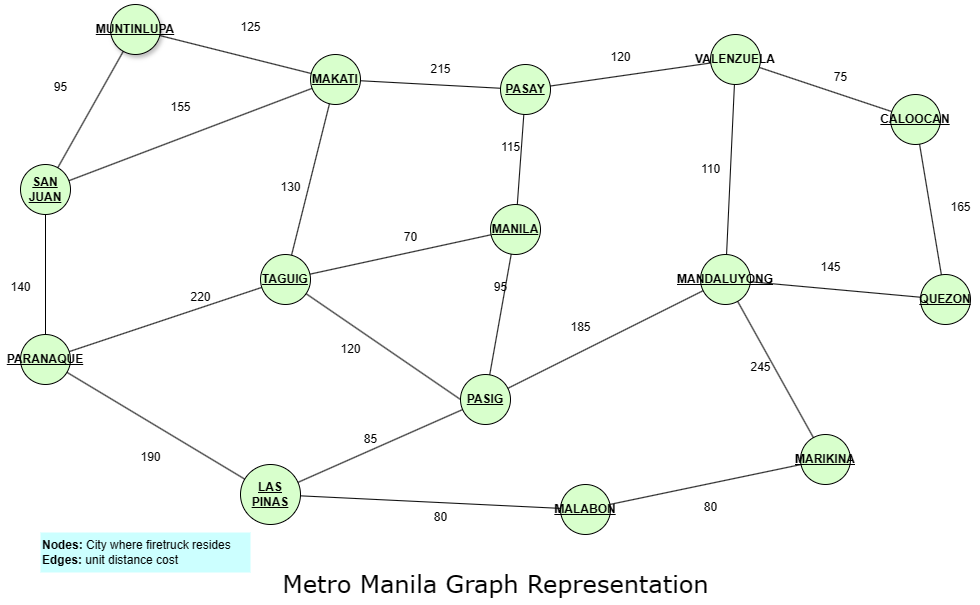

The diagram above was exported from draw.io. Its source (the exported page's mxGraphModel, read from the mxfile embedded in the PNG):
<mxGraphModel dx="1204" dy="789" grid="1" gridSize="10" guides="1" tooltips="1" connect="1" arrows="1" fold="1" page="1" pageScale="1" pageWidth="1920" pageHeight="1200" math="0" shadow="0">
  <root>
    <mxCell id="0" />
    <mxCell id="1" parent="0" />
    <mxCell id="uGVkOlAebiWDabOdq7gn-1" value="&lt;u&gt;SAN JUAN&lt;/u&gt;" style="ellipse;whiteSpace=wrap;html=1;aspect=fixed;fillColor=#D8FFCC;fontStyle=1" parent="1" vertex="1">
      <mxGeometry x="170" y="340" width="50" height="50" as="geometry" />
    </mxCell>
    <mxCell id="uGVkOlAebiWDabOdq7gn-2" value="&lt;u&gt;MUNTINLUPA&lt;/u&gt;" style="ellipse;whiteSpace=wrap;html=1;aspect=fixed;fillColor=#D8FFCC;fontStyle=1;shadow=1;" parent="1" vertex="1">
      <mxGeometry x="260" y="180" width="50" height="50" as="geometry" />
    </mxCell>
    <mxCell id="uGVkOlAebiWDabOdq7gn-3" value="&lt;b&gt;&lt;u&gt;MAKATI&lt;/u&gt;&lt;/b&gt;" style="ellipse;whiteSpace=wrap;html=1;aspect=fixed;fillColor=#D8FFCC;" parent="1" vertex="1">
      <mxGeometry x="460" y="230" width="50" height="50" as="geometry" />
    </mxCell>
    <mxCell id="uGVkOlAebiWDabOdq7gn-9" value="" style="endArrow=none;html=1;rounded=0;" parent="1" source="uGVkOlAebiWDabOdq7gn-1" target="uGVkOlAebiWDabOdq7gn-2" edge="1">
      <mxGeometry width="50" height="50" relative="1" as="geometry">
        <mxPoint x="710" y="480" as="sourcePoint" />
        <mxPoint x="760" y="430" as="targetPoint" />
      </mxGeometry>
    </mxCell>
    <mxCell id="uGVkOlAebiWDabOdq7gn-10" value="&lt;b&gt;&lt;u&gt;LAS PINAS&lt;/u&gt;&lt;/b&gt;" style="ellipse;whiteSpace=wrap;html=1;aspect=fixed;fillColor=#D8FFCC;" parent="1" vertex="1">
      <mxGeometry x="390" y="640" width="60" height="60" as="geometry" />
    </mxCell>
    <mxCell id="uGVkOlAebiWDabOdq7gn-11" value="&lt;b&gt;&lt;u&gt;PASAY&lt;/u&gt;&lt;/b&gt;" style="ellipse;whiteSpace=wrap;html=1;aspect=fixed;fillColor=#D8FFCC;" parent="1" vertex="1">
      <mxGeometry x="650" y="240" width="50" height="50" as="geometry" />
    </mxCell>
    <mxCell id="uGVkOlAebiWDabOdq7gn-12" value="&lt;b&gt;&lt;u&gt;PASIG&lt;/u&gt;&lt;/b&gt;" style="ellipse;whiteSpace=wrap;html=1;aspect=fixed;fillColor=#D8FFCC;" parent="1" vertex="1">
      <mxGeometry x="610" y="550" width="50" height="50" as="geometry" />
    </mxCell>
    <mxCell id="uGVkOlAebiWDabOdq7gn-13" value="&lt;b&gt;&lt;u&gt;MANILA&lt;/u&gt;&lt;/b&gt;" style="ellipse;whiteSpace=wrap;html=1;aspect=fixed;fillColor=#D8FFCC;" parent="1" vertex="1">
      <mxGeometry x="640" y="380" width="50" height="50" as="geometry" />
    </mxCell>
    <mxCell id="uGVkOlAebiWDabOdq7gn-14" value="&lt;b&gt;&lt;u&gt;TAGUIG&lt;/u&gt;&lt;/b&gt;" style="ellipse;whiteSpace=wrap;html=1;aspect=fixed;fillColor=#D8FFCC;" parent="1" vertex="1">
      <mxGeometry x="410" y="430" width="50" height="50" as="geometry" />
    </mxCell>
    <mxCell id="uGVkOlAebiWDabOdq7gn-15" value="&lt;u&gt;PARANAQUE&lt;/u&gt;" style="ellipse;whiteSpace=wrap;html=1;aspect=fixed;fillColor=#D8FFCC;fontStyle=1" parent="1" vertex="1">
      <mxGeometry x="170" y="510" width="50" height="50" as="geometry" />
    </mxCell>
    <mxCell id="uGVkOlAebiWDabOdq7gn-16" value="&lt;b&gt;VALENZUELA&lt;/b&gt;" style="ellipse;whiteSpace=wrap;html=1;aspect=fixed;fillColor=#D8FFCC;" parent="1" vertex="1">
      <mxGeometry x="860" y="210" width="50" height="50" as="geometry" />
    </mxCell>
    <mxCell id="uGVkOlAebiWDabOdq7gn-17" value="&lt;u&gt;MANDALUYONG&lt;/u&gt;" style="ellipse;whiteSpace=wrap;html=1;aspect=fixed;fillColor=#D8FFCC;fontStyle=1" parent="1" vertex="1">
      <mxGeometry x="850" y="430" width="50" height="50" as="geometry" />
    </mxCell>
    <mxCell id="uGVkOlAebiWDabOdq7gn-18" value="&lt;u&gt;MALABON&lt;/u&gt;" style="ellipse;whiteSpace=wrap;html=1;aspect=fixed;fillColor=#D8FFCC;fontStyle=1" parent="1" vertex="1">
      <mxGeometry x="710" y="660" width="50" height="50" as="geometry" />
    </mxCell>
    <mxCell id="uGVkOlAebiWDabOdq7gn-19" value="&lt;b&gt;&lt;u&gt;CALOOCAN&lt;/u&gt;&lt;/b&gt;" style="ellipse;whiteSpace=wrap;html=1;aspect=fixed;fillColor=#D8FFCC;" parent="1" vertex="1">
      <mxGeometry x="1040" y="270" width="50" height="50" as="geometry" />
    </mxCell>
    <mxCell id="uGVkOlAebiWDabOdq7gn-20" value="&lt;b&gt;&lt;u&gt;QUEZON&lt;/u&gt;&lt;/b&gt;" style="ellipse;whiteSpace=wrap;html=1;aspect=fixed;fillColor=#D8FFCC;" parent="1" vertex="1">
      <mxGeometry x="1070" y="450" width="50" height="50" as="geometry" />
    </mxCell>
    <mxCell id="uGVkOlAebiWDabOdq7gn-21" value="&lt;b&gt;&lt;u&gt;MARIKINA&lt;/u&gt;&lt;/b&gt;" style="ellipse;whiteSpace=wrap;html=1;aspect=fixed;fillColor=#D8FFCC;" parent="1" vertex="1">
      <mxGeometry x="950" y="610" width="50" height="50" as="geometry" />
    </mxCell>
    <mxCell id="uGVkOlAebiWDabOdq7gn-22" value="" style="endArrow=none;html=1;rounded=0;" parent="1" source="uGVkOlAebiWDabOdq7gn-1" target="uGVkOlAebiWDabOdq7gn-15" edge="1">
      <mxGeometry width="50" height="50" relative="1" as="geometry">
        <mxPoint x="193" y="317" as="sourcePoint" />
        <mxPoint x="277" y="233" as="targetPoint" />
      </mxGeometry>
    </mxCell>
    <mxCell id="uGVkOlAebiWDabOdq7gn-24" value="" style="endArrow=none;html=1;rounded=0;" parent="1" source="uGVkOlAebiWDabOdq7gn-1" target="uGVkOlAebiWDabOdq7gn-3" edge="1">
      <mxGeometry width="50" height="50" relative="1" as="geometry">
        <mxPoint x="710" y="480" as="sourcePoint" />
        <mxPoint x="760" y="430" as="targetPoint" />
      </mxGeometry>
    </mxCell>
    <mxCell id="uGVkOlAebiWDabOdq7gn-25" value="" style="endArrow=none;html=1;rounded=0;" parent="1" source="uGVkOlAebiWDabOdq7gn-2" target="uGVkOlAebiWDabOdq7gn-3" edge="1">
      <mxGeometry width="50" height="50" relative="1" as="geometry">
        <mxPoint x="710" y="480" as="sourcePoint" />
        <mxPoint x="760" y="430" as="targetPoint" />
      </mxGeometry>
    </mxCell>
    <mxCell id="uGVkOlAebiWDabOdq7gn-26" value="" style="endArrow=none;html=1;rounded=0;" parent="1" source="uGVkOlAebiWDabOdq7gn-14" target="uGVkOlAebiWDabOdq7gn-3" edge="1">
      <mxGeometry width="50" height="50" relative="1" as="geometry">
        <mxPoint x="203" y="327" as="sourcePoint" />
        <mxPoint x="287" y="243" as="targetPoint" />
      </mxGeometry>
    </mxCell>
    <mxCell id="uGVkOlAebiWDabOdq7gn-27" value="" style="endArrow=none;html=1;rounded=0;" parent="1" source="uGVkOlAebiWDabOdq7gn-14" target="uGVkOlAebiWDabOdq7gn-13" edge="1">
      <mxGeometry width="50" height="50" relative="1" as="geometry">
        <mxPoint x="213" y="337" as="sourcePoint" />
        <mxPoint x="297" y="253" as="targetPoint" />
      </mxGeometry>
    </mxCell>
    <mxCell id="uGVkOlAebiWDabOdq7gn-28" value="" style="endArrow=none;html=1;rounded=0;" parent="1" source="uGVkOlAebiWDabOdq7gn-13" target="uGVkOlAebiWDabOdq7gn-11" edge="1">
      <mxGeometry width="50" height="50" relative="1" as="geometry">
        <mxPoint x="223" y="347" as="sourcePoint" />
        <mxPoint x="307" y="263" as="targetPoint" />
      </mxGeometry>
    </mxCell>
    <mxCell id="uGVkOlAebiWDabOdq7gn-29" value="" style="endArrow=none;html=1;rounded=0;" parent="1" source="uGVkOlAebiWDabOdq7gn-15" target="uGVkOlAebiWDabOdq7gn-14" edge="1">
      <mxGeometry width="50" height="50" relative="1" as="geometry">
        <mxPoint x="233" y="357" as="sourcePoint" />
        <mxPoint x="317" y="273" as="targetPoint" />
      </mxGeometry>
    </mxCell>
    <mxCell id="uGVkOlAebiWDabOdq7gn-30" value="" style="endArrow=none;html=1;rounded=0;exitX=0;exitY=0.5;exitDx=0;exitDy=0;" parent="1" source="uGVkOlAebiWDabOdq7gn-12" target="uGVkOlAebiWDabOdq7gn-14" edge="1">
      <mxGeometry width="50" height="50" relative="1" as="geometry">
        <mxPoint x="243" y="367" as="sourcePoint" />
        <mxPoint x="327" y="283" as="targetPoint" />
      </mxGeometry>
    </mxCell>
    <mxCell id="uGVkOlAebiWDabOdq7gn-31" value="" style="endArrow=none;html=1;rounded=0;" parent="1" source="uGVkOlAebiWDabOdq7gn-10" target="uGVkOlAebiWDabOdq7gn-12" edge="1">
      <mxGeometry width="50" height="50" relative="1" as="geometry">
        <mxPoint x="253" y="377" as="sourcePoint" />
        <mxPoint x="337" y="293" as="targetPoint" />
      </mxGeometry>
    </mxCell>
    <mxCell id="uGVkOlAebiWDabOdq7gn-32" value="" style="endArrow=none;html=1;rounded=0;" parent="1" source="uGVkOlAebiWDabOdq7gn-15" target="uGVkOlAebiWDabOdq7gn-10" edge="1">
      <mxGeometry width="50" height="50" relative="1" as="geometry">
        <mxPoint x="263" y="387" as="sourcePoint" />
        <mxPoint x="347" y="303" as="targetPoint" />
      </mxGeometry>
    </mxCell>
    <mxCell id="uGVkOlAebiWDabOdq7gn-33" value="" style="endArrow=none;html=1;rounded=0;" parent="1" source="uGVkOlAebiWDabOdq7gn-12" target="uGVkOlAebiWDabOdq7gn-13" edge="1">
      <mxGeometry width="50" height="50" relative="1" as="geometry">
        <mxPoint x="273" y="397" as="sourcePoint" />
        <mxPoint x="357" y="313" as="targetPoint" />
      </mxGeometry>
    </mxCell>
    <mxCell id="uGVkOlAebiWDabOdq7gn-34" value="" style="endArrow=none;html=1;rounded=0;" parent="1" source="uGVkOlAebiWDabOdq7gn-3" target="uGVkOlAebiWDabOdq7gn-11" edge="1">
      <mxGeometry width="50" height="50" relative="1" as="geometry">
        <mxPoint x="283" y="407" as="sourcePoint" />
        <mxPoint x="367" y="323" as="targetPoint" />
      </mxGeometry>
    </mxCell>
    <mxCell id="uGVkOlAebiWDabOdq7gn-35" value="" style="endArrow=none;html=1;rounded=0;" parent="1" source="uGVkOlAebiWDabOdq7gn-11" target="uGVkOlAebiWDabOdq7gn-16" edge="1">
      <mxGeometry width="50" height="50" relative="1" as="geometry">
        <mxPoint x="293" y="417" as="sourcePoint" />
        <mxPoint x="377" y="333" as="targetPoint" />
      </mxGeometry>
    </mxCell>
    <mxCell id="uGVkOlAebiWDabOdq7gn-36" value="" style="endArrow=none;html=1;rounded=0;" parent="1" source="uGVkOlAebiWDabOdq7gn-16" target="uGVkOlAebiWDabOdq7gn-19" edge="1">
      <mxGeometry width="50" height="50" relative="1" as="geometry">
        <mxPoint x="303" y="427" as="sourcePoint" />
        <mxPoint x="387" y="343" as="targetPoint" />
      </mxGeometry>
    </mxCell>
    <mxCell id="uGVkOlAebiWDabOdq7gn-37" value="" style="endArrow=none;html=1;rounded=0;" parent="1" source="uGVkOlAebiWDabOdq7gn-17" target="uGVkOlAebiWDabOdq7gn-16" edge="1">
      <mxGeometry width="50" height="50" relative="1" as="geometry">
        <mxPoint x="810" y="354" as="sourcePoint" />
        <mxPoint x="894" y="270" as="targetPoint" />
      </mxGeometry>
    </mxCell>
    <mxCell id="uGVkOlAebiWDabOdq7gn-38" value="" style="endArrow=none;html=1;rounded=0;" parent="1" source="uGVkOlAebiWDabOdq7gn-12" target="uGVkOlAebiWDabOdq7gn-17" edge="1">
      <mxGeometry width="50" height="50" relative="1" as="geometry">
        <mxPoint x="323" y="447" as="sourcePoint" />
        <mxPoint x="407" y="363" as="targetPoint" />
      </mxGeometry>
    </mxCell>
    <mxCell id="uGVkOlAebiWDabOdq7gn-39" value="" style="endArrow=none;html=1;rounded=0;" parent="1" source="uGVkOlAebiWDabOdq7gn-20" target="uGVkOlAebiWDabOdq7gn-19" edge="1">
      <mxGeometry width="50" height="50" relative="1" as="geometry">
        <mxPoint x="333" y="457" as="sourcePoint" />
        <mxPoint x="417" y="373" as="targetPoint" />
      </mxGeometry>
    </mxCell>
    <mxCell id="uGVkOlAebiWDabOdq7gn-40" value="" style="endArrow=none;html=1;rounded=0;" parent="1" source="uGVkOlAebiWDabOdq7gn-20" target="uGVkOlAebiWDabOdq7gn-17" edge="1">
      <mxGeometry width="50" height="50" relative="1" as="geometry">
        <mxPoint x="343" y="467" as="sourcePoint" />
        <mxPoint x="427" y="383" as="targetPoint" />
      </mxGeometry>
    </mxCell>
    <mxCell id="uGVkOlAebiWDabOdq7gn-41" value="" style="endArrow=none;html=1;rounded=0;" parent="1" source="uGVkOlAebiWDabOdq7gn-21" target="uGVkOlAebiWDabOdq7gn-17" edge="1">
      <mxGeometry width="50" height="50" relative="1" as="geometry">
        <mxPoint x="353" y="477" as="sourcePoint" />
        <mxPoint x="437" y="393" as="targetPoint" />
      </mxGeometry>
    </mxCell>
    <mxCell id="uGVkOlAebiWDabOdq7gn-42" value="" style="endArrow=none;html=1;rounded=0;" parent="1" source="uGVkOlAebiWDabOdq7gn-18" target="uGVkOlAebiWDabOdq7gn-21" edge="1">
      <mxGeometry width="50" height="50" relative="1" as="geometry">
        <mxPoint x="363" y="487" as="sourcePoint" />
        <mxPoint x="447" y="403" as="targetPoint" />
      </mxGeometry>
    </mxCell>
    <mxCell id="uGVkOlAebiWDabOdq7gn-43" value="" style="endArrow=none;html=1;rounded=0;" parent="1" source="uGVkOlAebiWDabOdq7gn-10" target="uGVkOlAebiWDabOdq7gn-18" edge="1">
      <mxGeometry width="50" height="50" relative="1" as="geometry">
        <mxPoint x="373" y="497" as="sourcePoint" />
        <mxPoint x="457" y="413" as="targetPoint" />
      </mxGeometry>
    </mxCell>
    <mxCell id="uGVkOlAebiWDabOdq7gn-44" value="125" style="text;html=1;align=center;verticalAlign=middle;resizable=0;points=[];autosize=1;strokeColor=none;fillColor=none;" parent="1" vertex="1">
      <mxGeometry x="380" y="188" width="40" height="30" as="geometry" />
    </mxCell>
    <mxCell id="uGVkOlAebiWDabOdq7gn-45" value="155" style="text;html=1;align=center;verticalAlign=middle;resizable=0;points=[];autosize=1;strokeColor=none;fillColor=none;" parent="1" vertex="1">
      <mxGeometry x="310" y="268" width="40" height="30" as="geometry" />
    </mxCell>
    <mxCell id="uGVkOlAebiWDabOdq7gn-46" value="95" style="text;html=1;align=center;verticalAlign=middle;resizable=0;points=[];autosize=1;strokeColor=none;fillColor=none;" parent="1" vertex="1">
      <mxGeometry x="190" y="248" width="40" height="30" as="geometry" />
    </mxCell>
    <mxCell id="uGVkOlAebiWDabOdq7gn-47" value="140" style="text;html=1;align=center;verticalAlign=middle;resizable=0;points=[];autosize=1;strokeColor=none;fillColor=none;" parent="1" vertex="1">
      <mxGeometry x="150" y="448" width="40" height="30" as="geometry" />
    </mxCell>
    <mxCell id="uGVkOlAebiWDabOdq7gn-48" value="220" style="text;html=1;align=center;verticalAlign=middle;resizable=0;points=[];autosize=1;strokeColor=none;fillColor=none;" parent="1" vertex="1">
      <mxGeometry x="330" y="458" width="40" height="30" as="geometry" />
    </mxCell>
    <mxCell id="uGVkOlAebiWDabOdq7gn-49" value="130" style="text;html=1;align=center;verticalAlign=middle;resizable=0;points=[];autosize=1;strokeColor=none;fillColor=none;" parent="1" vertex="1">
      <mxGeometry x="420" y="348" width="40" height="30" as="geometry" />
    </mxCell>
    <mxCell id="uGVkOlAebiWDabOdq7gn-50" value="190" style="text;html=1;align=center;verticalAlign=middle;resizable=0;points=[];autosize=1;strokeColor=none;fillColor=none;" parent="1" vertex="1">
      <mxGeometry x="280" y="618" width="40" height="30" as="geometry" />
    </mxCell>
    <mxCell id="uGVkOlAebiWDabOdq7gn-51" value="120" style="text;html=1;align=center;verticalAlign=middle;resizable=0;points=[];autosize=1;strokeColor=none;fillColor=none;" parent="1" vertex="1">
      <mxGeometry x="480" y="510" width="40" height="30" as="geometry" />
    </mxCell>
    <mxCell id="uGVkOlAebiWDabOdq7gn-52" value="85" style="text;html=1;align=center;verticalAlign=middle;resizable=0;points=[];autosize=1;strokeColor=none;fillColor=none;" parent="1" vertex="1">
      <mxGeometry x="500" y="600" width="40" height="30" as="geometry" />
    </mxCell>
    <mxCell id="uGVkOlAebiWDabOdq7gn-53" value="80" style="text;html=1;align=center;verticalAlign=middle;resizable=0;points=[];autosize=1;strokeColor=none;fillColor=none;" parent="1" vertex="1">
      <mxGeometry x="570" y="678" width="40" height="30" as="geometry" />
    </mxCell>
    <mxCell id="uGVkOlAebiWDabOdq7gn-54" value="80" style="text;html=1;align=center;verticalAlign=middle;resizable=0;points=[];autosize=1;strokeColor=none;fillColor=none;" parent="1" vertex="1">
      <mxGeometry x="840" y="668" width="40" height="30" as="geometry" />
    </mxCell>
    <mxCell id="uGVkOlAebiWDabOdq7gn-55" value="185" style="text;html=1;align=center;verticalAlign=middle;resizable=0;points=[];autosize=1;strokeColor=none;fillColor=none;" parent="1" vertex="1">
      <mxGeometry x="710" y="488" width="40" height="30" as="geometry" />
    </mxCell>
    <mxCell id="uGVkOlAebiWDabOdq7gn-56" value="245" style="text;html=1;align=center;verticalAlign=middle;resizable=0;points=[];autosize=1;strokeColor=none;fillColor=none;" parent="1" vertex="1">
      <mxGeometry x="890" y="528" width="40" height="30" as="geometry" />
    </mxCell>
    <mxCell id="uGVkOlAebiWDabOdq7gn-57" value="145" style="text;html=1;align=center;verticalAlign=middle;resizable=0;points=[];autosize=1;strokeColor=none;fillColor=none;" parent="1" vertex="1">
      <mxGeometry x="960" y="428" width="40" height="30" as="geometry" />
    </mxCell>
    <mxCell id="uGVkOlAebiWDabOdq7gn-58" value="165" style="text;html=1;align=center;verticalAlign=middle;resizable=0;points=[];autosize=1;strokeColor=none;fillColor=none;" parent="1" vertex="1">
      <mxGeometry x="1090" y="368" width="40" height="30" as="geometry" />
    </mxCell>
    <mxCell id="uGVkOlAebiWDabOdq7gn-59" value="110" style="text;html=1;align=center;verticalAlign=middle;resizable=0;points=[];autosize=1;strokeColor=none;fillColor=none;" parent="1" vertex="1">
      <mxGeometry x="840" y="330" width="40" height="30" as="geometry" />
    </mxCell>
    <mxCell id="uGVkOlAebiWDabOdq7gn-60" value="120" style="text;html=1;align=center;verticalAlign=middle;resizable=0;points=[];autosize=1;strokeColor=none;fillColor=none;" parent="1" vertex="1">
      <mxGeometry x="750" y="218" width="40" height="30" as="geometry" />
    </mxCell>
    <mxCell id="uGVkOlAebiWDabOdq7gn-61" value="75" style="text;html=1;align=center;verticalAlign=middle;resizable=0;points=[];autosize=1;strokeColor=none;fillColor=none;" parent="1" vertex="1">
      <mxGeometry x="970" y="238" width="40" height="30" as="geometry" />
    </mxCell>
    <mxCell id="uGVkOlAebiWDabOdq7gn-62" value="115" style="text;html=1;align=center;verticalAlign=middle;resizable=0;points=[];autosize=1;strokeColor=none;fillColor=none;" parent="1" vertex="1">
      <mxGeometry x="640" y="308" width="40" height="30" as="geometry" />
    </mxCell>
    <mxCell id="uGVkOlAebiWDabOdq7gn-63" value="70" style="text;html=1;align=center;verticalAlign=middle;resizable=0;points=[];autosize=1;strokeColor=none;fillColor=none;" parent="1" vertex="1">
      <mxGeometry x="540" y="398" width="40" height="30" as="geometry" />
    </mxCell>
    <mxCell id="uGVkOlAebiWDabOdq7gn-64" value="95" style="text;html=1;align=center;verticalAlign=middle;resizable=0;points=[];autosize=1;strokeColor=none;fillColor=none;" parent="1" vertex="1">
      <mxGeometry x="630" y="448" width="40" height="30" as="geometry" />
    </mxCell>
    <mxCell id="uGVkOlAebiWDabOdq7gn-65" value="215" style="text;html=1;align=center;verticalAlign=middle;resizable=0;points=[];autosize=1;strokeColor=none;fillColor=none;" parent="1" vertex="1">
      <mxGeometry x="570" y="230" width="40" height="30" as="geometry" />
    </mxCell>
    <mxCell id="wk1dDtOJtizOWU5OfWg5-1" value="&lt;font face=&quot;Verdana&quot; style=&quot;font-size: 24px; font-weight: normal;&quot;&gt;Metro Manila Graph Representation&lt;/font&gt;" style="text;html=1;align=center;verticalAlign=middle;resizable=0;points=[];autosize=1;strokeColor=none;fillColor=none;fontStyle=1" vertex="1" parent="1">
      <mxGeometry x="420" y="740" width="450" height="40" as="geometry" />
    </mxCell>
    <mxCell id="wk1dDtOJtizOWU5OfWg5-2" value="&lt;b&gt;Nodes:&lt;/b&gt; City where firetruck resides&lt;br&gt;&lt;b&gt;Edges:&lt;/b&gt; unit distance cost" style="text;html=1;align=left;verticalAlign=middle;resizable=0;points=[];autosize=1;strokeColor=none;fillColor=#CCFFFF;" vertex="1" parent="1">
      <mxGeometry x="190" y="708" width="210" height="40" as="geometry" />
    </mxCell>
  </root>
</mxGraphModel>